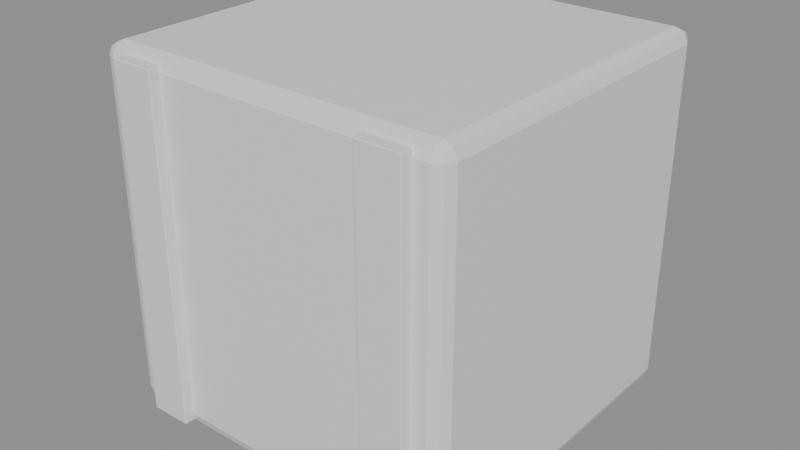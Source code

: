 # Source: source.blend  (saved by Blender 5.2.45; exported with 4.5.12 LTS)
import bpy
from mathutils import Matrix  # noqa: F401  (used for matrix-valued properties, if any)

bpy.ops.wm.read_factory_settings(use_empty=True)
scene = bpy.context.scene
scene.name = 'Scene'

# ---- materials (node trees are filled in below, after node groups)
mat_base = bpy.data.materials.new('base')
mat_base.diffuse_color = (0.12, 0.3, 0.5, 1.0)
mat_trim = bpy.data.materials.new('trim')
mat_trim.diffuse_color = (0.05, 0.07, 0.09, 1.0)

# ---- material node trees
mat_base.use_nodes = True; mat_base.node_tree.nodes.clear()
_N = mat_base.node_tree.nodes; _L = mat_base.node_tree.links
n0 = _N.new('ShaderNodeBsdfPrincipled'); n0.name = 'Principled BSDF'; n0.location = (-200, 100)
n0.inputs[10].default_value = 0.005
n1 = _N.new('ShaderNodeOutputMaterial'); n1.name = 'Material Output'; n1.location = (200, 100)
_L.new(n0.outputs[0], n1.inputs[0])
n1.is_active_output = True
mat_trim.use_nodes = True; mat_trim.node_tree.nodes.clear()
_N = mat_trim.node_tree.nodes; _L = mat_trim.node_tree.links
n0 = _N.new('ShaderNodeBsdfPrincipled'); n0.name = 'Principled BSDF'; n0.location = (-200, 100)
n0.inputs[10].default_value = 0.005
n1 = _N.new('ShaderNodeOutputMaterial'); n1.name = 'Material Output'; n1.location = (200, 100)
_L.new(n0.outputs[0], n1.inputs[0])
n1.is_active_output = True

# ---- meshes
me_cube = bpy.data.meshes.new('Cube')
me_cube.from_pydata([(-0.4622, -0.4487, -0.5), (-0.4622, -0.4854, -0.4622), (-0.5, -0.4487, -0.4622), (-0.4622, -0.4747, -0.4889), (-0.484, -0.4699, -0.484), (-0.4889, -0.4747, -0.4622), (-0.4889, -0.4487, -0.4889), (-0.4622, -0.4854, 0.4622), (-0.4622, -0.4487, 0.5), (-0.5, -0.4487, 0.4622), (-0.4622, -0.4747, 0.4889), (-0.484, -0.4699, 0.484), (-0.4889, -0.4487, 0.4889), (-0.4889, -0.4747, 0.4622), (-0.4622, 0.4487, -0.5), (-0.5, 0.4487, -0.4622), (-0.4622, 0.4854, -0.4622), (-0.4889, 0.4487, -0.4889), (-0.484, 0.4699, -0.484), (-0.4889, 0.4747, -0.4622), (-0.4622, 0.4747, -0.4889), (-0.4622, 0.4487, 0.5), (-0.4622, 0.4854, 0.4622), (-0.5, 0.4487, 0.4622), (-0.4622, 0.4747, 0.4889), (-0.484, 0.4699, 0.484), (-0.4889, 0.4747, 0.4622), (-0.4889, 0.4487, 0.4889), (0.4622, -0.4487, -0.5), (0.5, -0.4487, -0.4622), (0.4622, -0.4854, -0.4622), (0.4889, -0.4487, -0.4889), (0.484, -0.4699, -0.484), (0.4889, -0.4747, -0.4622), (0.4622, -0.4747, -0.4889), (0.4622, -0.4487, 0.5), (0.4622, -0.4854, 0.4622), (0.5, -0.4487, 0.4622), (0.4622, -0.4747, 0.4889), (0.484, -0.4699, 0.484), (0.4889, -0.4747, 0.4622), (0.4889, -0.4487, 0.4889), (0.4622, 0.4487, -0.5), (0.4622, 0.4854, -0.4622), (0.5, 0.4487, -0.4622), (0.4622, 0.4747, -0.4889), (0.484, 0.4699, -0.484), (0.4889, 0.4747, -0.4622), (0.4889, 0.4487, -0.4889), (0.4622, 0.4487, 0.5), (0.5, 0.4487, 0.4622), (0.4622, 0.4854, 0.4622), (0.4889, 0.4487, 0.4889), (0.484, 0.4699, 0.484), (0.4889, 0.4747, 0.4622), (0.4622, 0.4747, 0.4889)], [], [(0, 3, 4, 6), (1, 5, 4, 3), (2, 6, 4, 5), (7, 10, 11, 13), (8, 12, 11, 10), (9, 13, 11, 12), (14, 17, 18, 20), (15, 19, 18, 17), (16, 20, 18, 19), (21, 24, 25, 27), (22, 26, 25, 24), (23, 27, 25, 26), (28, 31, 32, 34), (29, 33, 32, 31), (30, 34, 32, 33), (35, 38, 39, 41), (36, 40, 39, 38), (37, 41, 39, 40), (42, 45, 46, 48), (43, 47, 46, 45), (44, 48, 46, 47), (49, 52, 53, 55), (50, 54, 53, 52), (51, 55, 53, 54), (14, 0, 6, 17), (17, 6, 2, 15), (1, 7, 13, 5), (5, 13, 9, 2), (8, 21, 27, 12), (12, 27, 23, 9), (22, 16, 19, 26), (26, 19, 15, 23), (42, 14, 20, 45), (45, 20, 16, 43), (21, 49, 55, 24), (24, 55, 51, 22), (50, 44, 47, 54), (54, 47, 43, 51), (28, 42, 48, 31), (31, 48, 44, 29), (49, 35, 41, 52), (52, 41, 37, 50), (36, 30, 33, 40), (40, 33, 29, 37), (0, 28, 34, 3), (3, 34, 30, 1), (35, 8, 10, 38), (38, 10, 7, 36), (14, 42, 28, 0), (2, 9, 23, 15), (30, 36, 7, 1), (49, 21, 8, 35), (16, 22, 51, 43), (44, 50, 37, 29)])
_uv = me_cube.uv_layers.new(name='UVMap')
_uv.uv.foreach_set('vector', [0.03779, 0.05125, 0.03779, 0.02531, 0.01597, 0.03007, 0.01107, 0.05125, 0.03779, 0.03779, 0.01107, 0.03779, 0.01597, 0.01597, 0.03779, 0.01107, 0.05125, 0.03779, 0.05125, 0.01107, 0.03007, 0.01597, 0.02531, 0.03779, 0.03779, 0.9622, 0.03779, 0.9889, 0.01597, 0.984, 0.01107, 0.9622, 0.03779, 0.05125, 0.01107, 0.05125, 0.01597, 0.03007, 0.03779, 0.02531, 0.05125, 0.9622, 0.02531, 0.9622, 0.03007, 0.984, 0.05125, 0.9889, 0.03779, 0.9487, 0.01107, 0.9487, 0.01597, 0.9699, 0.03779, 0.9747, 0.9487, 0.03779, 0.9747, 0.03779, 0.9699, 0.01597, 0.9487, 0.01107, 0.03779, 0.03779, 0.03779, 0.01107, 0.01597, 0.01597, 0.01107, 0.03779, 0.03779, 0.9487, 0.03779, 0.9747, 0.01597, 0.9699, 0.01107, 0.9487, 0.03779, 0.9622, 0.01107, 0.9622, 0.01597, 0.984, 0.03779, 0.9889, 0.9487, 0.9622, 0.9487, 0.9889, 0.9699, 0.984, 0.9747, 0.9622, 0.9622, 0.05125, 0.9889, 0.05125, 0.984, 0.03007, 0.9622, 0.02531, 0.05125, 0.03779, 0.02531, 0.03779, 0.03007, 0.01597, 0.05125, 0.01107, 0.9622, 0.03779, 0.9622, 0.01107, 0.984, 0.01597, 0.9889, 0.03779, 0.9622, 0.05125, 0.9622, 0.02531, 0.984, 0.03007, 0.9889, 0.05125, 0.9622, 0.9622, 0.9889, 0.9622, 0.984, 0.984, 0.9622, 0.9889, 0.05125, 0.9622, 0.05125, 0.9889, 0.03007, 0.984, 0.02531, 0.9622, 0.9622, 0.9487, 0.9622, 0.9747, 0.984, 0.9699, 0.9889, 0.9487, 0.9622, 0.03779, 0.9889, 0.03779, 0.984, 0.01597, 0.9622, 0.01107, 0.9487, 0.03779, 0.9487, 0.01107, 0.9699, 0.01597, 0.9747, 0.03779, 0.9622, 0.9487, 0.9889, 0.9487, 0.984, 0.9699, 0.9622, 0.9747, 0.9487, 0.9622, 0.9747, 0.9622, 0.9699, 0.984, 0.9487, 0.9889, 0.9622, 0.9622, 0.9622, 0.9889, 0.984, 0.984, 0.9889, 0.9622, 0.03779, 0.9487, 0.03779, 0.05125, 0.01107, 0.05125, 0.01107, 0.9487, 0.9487, 0.01107, 0.05125, 0.01107, 0.05125, 0.03779, 0.9487, 0.03779, 0.03779, 0.03779, 0.03779, 0.9622, 0.01107, 0.9622, 0.01107, 0.03779, 0.02531, 0.03779, 0.02531, 0.9622, 0.05125, 0.9622, 0.05125, 0.03779, 0.03779, 0.05125, 0.03779, 0.9487, 0.01107, 0.9487, 0.01107, 0.05125, 0.05125, 0.9889, 0.9487, 0.9889, 0.9487, 0.9622, 0.05125, 0.9622, 0.03779, 0.9622, 0.03779, 0.03779, 0.01107, 0.03779, 0.01107, 0.9622, 0.9747, 0.9622, 0.9747, 0.03779, 0.9487, 0.03779, 0.9487, 0.9622, 0.9622, 0.9487, 0.03779, 0.9487, 0.03779, 0.9747, 0.9622, 0.9747, 0.9622, 0.01107, 0.03779, 0.01107, 0.03779, 0.03779, 0.9622, 0.03779, 0.03779, 0.9487, 0.9622, 0.9487, 0.9622, 0.9747, 0.03779, 0.9747, 0.03779, 0.9889, 0.9622, 0.9889, 0.9622, 0.9622, 0.03779, 0.9622, 0.9487, 0.9622, 0.9487, 0.03779, 0.9747, 0.03779, 0.9747, 0.9622, 0.9889, 0.9622, 0.9889, 0.03779, 0.9622, 0.03779, 0.9622, 0.9622, 0.9622, 0.05125, 0.9622, 0.9487, 0.9889, 0.9487, 0.9889, 0.05125, 0.05125, 0.01107, 0.9487, 0.01107, 0.9487, 0.03779, 0.05125, 0.03779, 0.9622, 0.9487, 0.9622, 0.05125, 0.9889, 0.05125, 0.9889, 0.9487, 0.9487, 0.9889, 0.05125, 0.9889, 0.05125, 0.9622, 0.9487, 0.9622, 0.9622, 0.9622, 0.9622, 0.03779, 0.9889, 0.03779, 0.9889, 0.9622, 0.02531, 0.9622, 0.02531, 0.03779, 0.05125, 0.03779, 0.05125, 0.9622, 0.03779, 0.05125, 0.9622, 0.05125, 0.9622, 0.02531, 0.03779, 0.02531, 0.03779, 0.01107, 0.9622, 0.01107, 0.9622, 0.03779, 0.03779, 0.03779, 0.9622, 0.05125, 0.03779, 0.05125, 0.03779, 0.02531, 0.9622, 0.02531, 0.9622, 0.9889, 0.03779, 0.9889, 0.03779, 0.9622, 0.9622, 0.9622, 0.03779, 0.9487, 0.9622, 0.9487, 0.9622, 0.05125, 0.03779, 0.05125, 0.05125, 0.03779, 0.05125, 0.9622, 0.9487, 0.9622, 0.9487, 0.03779, 0.9622, 0.03779, 0.9622, 0.9622, 0.03779, 0.9622, 0.03779, 0.03779, 0.9622, 0.9487, 0.03779, 0.9487, 0.03779, 0.05125, 0.9622, 0.05125, 0.03779, 0.03779, 0.03779, 0.9622, 0.9622, 0.9622, 0.9622, 0.03779, 0.9487, 0.03779, 0.9487, 0.9622, 0.05125, 0.9622, 0.05125, 0.03779])
me_cube.materials.append(mat_base)
me_cube.update()
me_cube_001 = bpy.data.meshes.new('Cube.001')
me_cube_001.from_pydata([(-0.05698, -0.0359, -0.48), (-0.05698, -0.03883, -0.477), (-0.06, -0.0359, -0.477), (-0.05698, -0.03798, -0.4791), (-0.05872, -0.03759, -0.4787), (-0.05911, -0.03798, -0.477), (-0.05911, -0.0359, -0.4791), (-0.05698, -0.03883, 0.477), (-0.05698, -0.0359, 0.48), (-0.06, -0.0359, 0.477), (-0.05698, -0.03798, 0.4791), (-0.05872, -0.03759, 0.4787), (-0.05911, -0.0359, 0.4791), (-0.05911, -0.03798, 0.477), (-0.05698, 0.0359, -0.48), (-0.06, 0.0359, -0.477), (-0.05698, 0.03883, -0.477), (-0.05911, 0.0359, -0.4791), (-0.05872, 0.03759, -0.4787), (-0.05911, 0.03798, -0.477), (-0.05698, 0.03798, -0.4791), (-0.05698, 0.0359, 0.48), (-0.05698, 0.03883, 0.477), (-0.06, 0.0359, 0.477), (-0.05698, 0.03798, 0.4791), (-0.05872, 0.03759, 0.4787), (-0.05911, 0.03798, 0.477), (-0.05911, 0.0359, 0.4791), (0.05698, -0.0359, -0.48), (0.06, -0.0359, -0.477), (0.05698, -0.03883, -0.477), (0.05911, -0.0359, -0.4791), (0.05872, -0.03759, -0.4787), (0.05911, -0.03798, -0.477), (0.05698, -0.03798, -0.4791), (0.05698, -0.0359, 0.48), (0.05698, -0.03883, 0.477), (0.06, -0.0359, 0.477), (0.05698, -0.03798, 0.4791), (0.05872, -0.03759, 0.4787), (0.05911, -0.03798, 0.477), (0.05911, -0.0359, 0.4791), (0.05698, 0.0359, -0.48), (0.05698, 0.03883, -0.477), (0.06, 0.0359, -0.477), (0.05698, 0.03798, -0.4791), (0.05872, 0.03759, -0.4787), (0.05911, 0.03798, -0.477), (0.05911, 0.0359, -0.4791), (0.05698, 0.0359, 0.48), (0.06, 0.0359, 0.477), (0.05698, 0.03883, 0.477), (0.05911, 0.0359, 0.4791), (0.05872, 0.03759, 0.4787), (0.05911, 0.03798, 0.477), (0.05698, 0.03798, 0.4791)], [], [(0, 3, 4, 6), (1, 5, 4, 3), (2, 6, 4, 5), (7, 10, 11, 13), (8, 12, 11, 10), (9, 13, 11, 12), (14, 17, 18, 20), (15, 19, 18, 17), (16, 20, 18, 19), (21, 24, 25, 27), (22, 26, 25, 24), (23, 27, 25, 26), (28, 31, 32, 34), (29, 33, 32, 31), (30, 34, 32, 33), (35, 38, 39, 41), (36, 40, 39, 38), (37, 41, 39, 40), (42, 45, 46, 48), (43, 47, 46, 45), (44, 48, 46, 47), (49, 52, 53, 55), (50, 54, 53, 52), (51, 55, 53, 54), (14, 0, 6, 17), (17, 6, 2, 15), (1, 7, 13, 5), (5, 13, 9, 2), (8, 21, 27, 12), (12, 27, 23, 9), (22, 16, 19, 26), (26, 19, 15, 23), (42, 14, 20, 45), (45, 20, 16, 43), (21, 49, 55, 24), (24, 55, 51, 22), (50, 44, 47, 54), (54, 47, 43, 51), (28, 42, 48, 31), (31, 48, 44, 29), (49, 35, 41, 52), (52, 41, 37, 50), (36, 30, 33, 40), (40, 33, 29, 37), (0, 28, 34, 3), (3, 34, 30, 1), (35, 8, 10, 38), (38, 10, 7, 36), (14, 42, 28, 0), (2, 9, 23, 15), (30, 36, 7, 1), (49, 21, 8, 35), (16, 22, 51, 43), (44, 50, 37, 29)])
_uv = me_cube_001.uv_layers.new(name='UVMap')
_uv.uv.foreach_set('vector', [0.443, 0.4641, 0.443, 0.462, 0.4413, 0.4624, 0.4409, 0.4641, 0.443, 0.02302, 0.4409, 0.02302, 0.4413, 0.02128, 0.443, 0.02089, 0.4641, 0.02302, 0.4641, 0.02089, 0.4624, 0.02128, 0.462, 0.02302, 0.443, 0.977, 0.443, 0.9791, 0.4413, 0.9787, 0.4409, 0.977, 0.443, 0.4641, 0.4409, 0.4641, 0.4413, 0.4624, 0.443, 0.462, 0.4641, 0.977, 0.462, 0.977, 0.4624, 0.9787, 0.4641, 0.9791, 0.443, 0.5359, 0.4409, 0.5359, 0.4413, 0.5376, 0.443, 0.538, 0.5359, 0.02302, 0.538, 0.02302, 0.5376, 0.02128, 0.5359, 0.02089, 0.443, 0.02302, 0.443, 0.02089, 0.4413, 0.02128, 0.4409, 0.02302, 0.443, 0.5359, 0.443, 0.538, 0.4413, 0.5376, 0.4409, 0.5359, 0.443, 0.977, 0.4409, 0.977, 0.4413, 0.9787, 0.443, 0.9791, 0.5359, 0.977, 0.5359, 0.9791, 0.5376, 0.9787, 0.538, 0.977, 0.557, 0.4641, 0.5591, 0.4641, 0.5587, 0.4624, 0.557, 0.462, 0.4641, 0.02302, 0.462, 0.02302, 0.4624, 0.02128, 0.4641, 0.02089, 0.557, 0.02302, 0.557, 0.02089, 0.5587, 0.02128, 0.5591, 0.02302, 0.557, 0.4641, 0.557, 0.462, 0.5587, 0.4624, 0.5591, 0.4641, 0.557, 0.977, 0.5591, 0.977, 0.5587, 0.9787, 0.557, 0.9791, 0.4641, 0.977, 0.4641, 0.9791, 0.4624, 0.9787, 0.462, 0.977, 0.557, 0.5359, 0.557, 0.538, 0.5587, 0.5376, 0.5591, 0.5359, 0.557, 0.02302, 0.5591, 0.02302, 0.5587, 0.02128, 0.557, 0.02089, 0.5359, 0.02302, 0.5359, 0.02089, 0.5376, 0.02128, 0.538, 0.02302, 0.557, 0.5359, 0.5591, 0.5359, 0.5587, 0.5376, 0.557, 0.538, 0.5359, 0.977, 0.538, 0.977, 0.5376, 0.9787, 0.5359, 0.9791, 0.557, 0.977, 0.557, 0.9791, 0.5587, 0.9787, 0.5591, 0.977, 0.443, 0.5359, 0.443, 0.4641, 0.4409, 0.4641, 0.4409, 0.5359, 0.5359, 0.02089, 0.4641, 0.02089, 0.4641, 0.02302, 0.5359, 0.02302, 0.443, 0.02302, 0.443, 0.977, 0.4409, 0.977, 0.4409, 0.02302, 0.462, 0.02302, 0.462, 0.977, 0.4641, 0.977, 0.4641, 0.02302, 0.443, 0.4641, 0.443, 0.5359, 0.4409, 0.5359, 0.4409, 0.4641, 0.4641, 0.9791, 0.5359, 0.9791, 0.5359, 0.977, 0.4641, 0.977, 0.443, 0.977, 0.443, 0.02302, 0.4409, 0.02302, 0.4409, 0.977, 0.538, 0.977, 0.538, 0.02302, 0.5359, 0.02302, 0.5359, 0.977, 0.557, 0.5359, 0.443, 0.5359, 0.443, 0.538, 0.557, 0.538, 0.557, 0.02089, 0.443, 0.02089, 0.443, 0.02302, 0.557, 0.02302, 0.443, 0.5359, 0.557, 0.5359, 0.557, 0.538, 0.443, 0.538, 0.443, 0.9791, 0.557, 0.9791, 0.557, 0.977, 0.443, 0.977, 0.5359, 0.977, 0.5359, 0.02302, 0.538, 0.02302, 0.538, 0.977, 0.5591, 0.977, 0.5591, 0.02302, 0.557, 0.02302, 0.557, 0.977, 0.557, 0.4641, 0.557, 0.5359, 0.5591, 0.5359, 0.5591, 0.4641, 0.4641, 0.02089, 0.5359, 0.02089, 0.5359, 0.02302, 0.4641, 0.02302, 0.557, 0.5359, 0.557, 0.4641, 0.5591, 0.4641, 0.5591, 0.5359, 0.5359, 0.9791, 0.4641, 0.9791, 0.4641, 0.977, 0.5359, 0.977, 0.557, 0.977, 0.557, 0.02302, 0.5591, 0.02302, 0.5591, 0.977, 0.462, 0.977, 0.462, 0.02302, 0.4641, 0.02302, 0.4641, 0.977, 0.443, 0.4641, 0.557, 0.4641, 0.557, 0.462, 0.443, 0.462, 0.443, 0.02089, 0.557, 0.02089, 0.557, 0.02302, 0.443, 0.02302, 0.557, 0.4641, 0.443, 0.4641, 0.443, 0.462, 0.557, 0.462, 0.557, 0.9791, 0.443, 0.9791, 0.443, 0.977, 0.557, 0.977, 0.443, 0.5359, 0.557, 0.5359, 0.557, 0.4641, 0.443, 0.4641, 0.4641, 0.02302, 0.4641, 0.977, 0.5359, 0.977, 0.5359, 0.02302, 0.557, 0.02302, 0.557, 0.977, 0.443, 0.977, 0.443, 0.02302, 0.557, 0.5359, 0.443, 0.5359, 0.443, 0.4641, 0.557, 0.4641, 0.443, 0.02302, 0.443, 0.977, 0.557, 0.977, 0.557, 0.02302, 0.5359, 0.02302, 0.5359, 0.977, 0.4641, 0.977, 0.4641, 0.02302])
me_cube_001.materials.append(mat_trim)
me_cube_001.update()
me_cube_002 = bpy.data.meshes.new('Cube.002')
me_cube_002.from_pydata([(-0.05698, -0.0359, -0.48), (-0.05698, -0.03883, -0.477), (-0.06, -0.0359, -0.477), (-0.05698, -0.03798, -0.4791), (-0.05872, -0.03759, -0.4787), (-0.05911, -0.03798, -0.477), (-0.05911, -0.0359, -0.4791), (-0.05698, -0.03883, 0.477), (-0.05698, -0.0359, 0.48), (-0.06, -0.0359, 0.477), (-0.05698, -0.03798, 0.4791), (-0.05872, -0.03759, 0.4787), (-0.05911, -0.0359, 0.4791), (-0.05911, -0.03798, 0.477), (-0.05698, 0.0359, -0.48), (-0.06, 0.0359, -0.477), (-0.05698, 0.03883, -0.477), (-0.05911, 0.0359, -0.4791), (-0.05872, 0.03759, -0.4787), (-0.05911, 0.03798, -0.477), (-0.05698, 0.03798, -0.4791), (-0.05698, 0.0359, 0.48), (-0.05698, 0.03883, 0.477), (-0.06, 0.0359, 0.477), (-0.05698, 0.03798, 0.4791), (-0.05872, 0.03759, 0.4787), (-0.05911, 0.03798, 0.477), (-0.05911, 0.0359, 0.4791), (0.05698, -0.0359, -0.48), (0.06, -0.0359, -0.477), (0.05698, -0.03883, -0.477), (0.05911, -0.0359, -0.4791), (0.05872, -0.03759, -0.4787), (0.05911, -0.03798, -0.477), (0.05698, -0.03798, -0.4791), (0.05698, -0.0359, 0.48), (0.05698, -0.03883, 0.477), (0.06, -0.0359, 0.477), (0.05698, -0.03798, 0.4791), (0.05872, -0.03759, 0.4787), (0.05911, -0.03798, 0.477), (0.05911, -0.0359, 0.4791), (0.05698, 0.0359, -0.48), (0.05698, 0.03883, -0.477), (0.06, 0.0359, -0.477), (0.05698, 0.03798, -0.4791), (0.05872, 0.03759, -0.4787), (0.05911, 0.03798, -0.477), (0.05911, 0.0359, -0.4791), (0.05698, 0.0359, 0.48), (0.06, 0.0359, 0.477), (0.05698, 0.03883, 0.477), (0.05911, 0.0359, 0.4791), (0.05872, 0.03759, 0.4787), (0.05911, 0.03798, 0.477), (0.05698, 0.03798, 0.4791)], [], [(0, 3, 4, 6), (1, 5, 4, 3), (2, 6, 4, 5), (7, 10, 11, 13), (8, 12, 11, 10), (9, 13, 11, 12), (14, 17, 18, 20), (15, 19, 18, 17), (16, 20, 18, 19), (21, 24, 25, 27), (22, 26, 25, 24), (23, 27, 25, 26), (28, 31, 32, 34), (29, 33, 32, 31), (30, 34, 32, 33), (35, 38, 39, 41), (36, 40, 39, 38), (37, 41, 39, 40), (42, 45, 46, 48), (43, 47, 46, 45), (44, 48, 46, 47), (49, 52, 53, 55), (50, 54, 53, 52), (51, 55, 53, 54), (14, 0, 6, 17), (17, 6, 2, 15), (1, 7, 13, 5), (5, 13, 9, 2), (8, 21, 27, 12), (12, 27, 23, 9), (22, 16, 19, 26), (26, 19, 15, 23), (42, 14, 20, 45), (45, 20, 16, 43), (21, 49, 55, 24), (24, 55, 51, 22), (50, 44, 47, 54), (54, 47, 43, 51), (28, 42, 48, 31), (31, 48, 44, 29), (49, 35, 41, 52), (52, 41, 37, 50), (36, 30, 33, 40), (40, 33, 29, 37), (0, 28, 34, 3), (3, 34, 30, 1), (35, 8, 10, 38), (38, 10, 7, 36), (14, 42, 28, 0), (2, 9, 23, 15), (30, 36, 7, 1), (49, 21, 8, 35), (16, 22, 51, 43), (44, 50, 37, 29)])
_uv = me_cube_002.uv_layers.new(name='UVMap')
_uv.uv.foreach_set('vector', [0.443, 0.4641, 0.443, 0.462, 0.4413, 0.4624, 0.4409, 0.4641, 0.443, 0.02302, 0.4409, 0.02302, 0.4413, 0.02128, 0.443, 0.02089, 0.4641, 0.02302, 0.4641, 0.02089, 0.4624, 0.02128, 0.462, 0.02302, 0.443, 0.977, 0.443, 0.9791, 0.4413, 0.9787, 0.4409, 0.977, 0.443, 0.4641, 0.4409, 0.4641, 0.4413, 0.4624, 0.443, 0.462, 0.4641, 0.977, 0.462, 0.977, 0.4624, 0.9787, 0.4641, 0.9791, 0.443, 0.5359, 0.4409, 0.5359, 0.4413, 0.5376, 0.443, 0.538, 0.5359, 0.02302, 0.538, 0.02302, 0.5376, 0.02128, 0.5359, 0.02089, 0.443, 0.02302, 0.443, 0.02089, 0.4413, 0.02128, 0.4409, 0.02302, 0.443, 0.5359, 0.443, 0.538, 0.4413, 0.5376, 0.4409, 0.5359, 0.443, 0.977, 0.4409, 0.977, 0.4413, 0.9787, 0.443, 0.9791, 0.5359, 0.977, 0.5359, 0.9791, 0.5376, 0.9787, 0.538, 0.977, 0.557, 0.4641, 0.5591, 0.4641, 0.5587, 0.4624, 0.557, 0.462, 0.4641, 0.02302, 0.462, 0.02302, 0.4624, 0.02128, 0.4641, 0.02089, 0.557, 0.02302, 0.557, 0.02089, 0.5587, 0.02128, 0.5591, 0.02302, 0.557, 0.4641, 0.557, 0.462, 0.5587, 0.4624, 0.5591, 0.4641, 0.557, 0.977, 0.5591, 0.977, 0.5587, 0.9787, 0.557, 0.9791, 0.4641, 0.977, 0.4641, 0.9791, 0.4624, 0.9787, 0.462, 0.977, 0.557, 0.5359, 0.557, 0.538, 0.5587, 0.5376, 0.5591, 0.5359, 0.557, 0.02302, 0.5591, 0.02302, 0.5587, 0.02128, 0.557, 0.02089, 0.5359, 0.02302, 0.5359, 0.02089, 0.5376, 0.02128, 0.538, 0.02302, 0.557, 0.5359, 0.5591, 0.5359, 0.5587, 0.5376, 0.557, 0.538, 0.5359, 0.977, 0.538, 0.977, 0.5376, 0.9787, 0.5359, 0.9791, 0.557, 0.977, 0.557, 0.9791, 0.5587, 0.9787, 0.5591, 0.977, 0.443, 0.5359, 0.443, 0.4641, 0.4409, 0.4641, 0.4409, 0.5359, 0.5359, 0.02089, 0.4641, 0.02089, 0.4641, 0.02302, 0.5359, 0.02302, 0.443, 0.02302, 0.443, 0.977, 0.4409, 0.977, 0.4409, 0.02302, 0.462, 0.02302, 0.462, 0.977, 0.4641, 0.977, 0.4641, 0.02302, 0.443, 0.4641, 0.443, 0.5359, 0.4409, 0.5359, 0.4409, 0.4641, 0.4641, 0.9791, 0.5359, 0.9791, 0.5359, 0.977, 0.4641, 0.977, 0.443, 0.977, 0.443, 0.02302, 0.4409, 0.02302, 0.4409, 0.977, 0.538, 0.977, 0.538, 0.02302, 0.5359, 0.02302, 0.5359, 0.977, 0.557, 0.5359, 0.443, 0.5359, 0.443, 0.538, 0.557, 0.538, 0.557, 0.02089, 0.443, 0.02089, 0.443, 0.02302, 0.557, 0.02302, 0.443, 0.5359, 0.557, 0.5359, 0.557, 0.538, 0.443, 0.538, 0.443, 0.9791, 0.557, 0.9791, 0.557, 0.977, 0.443, 0.977, 0.5359, 0.977, 0.5359, 0.02302, 0.538, 0.02302, 0.538, 0.977, 0.5591, 0.977, 0.5591, 0.02302, 0.557, 0.02302, 0.557, 0.977, 0.557, 0.4641, 0.557, 0.5359, 0.5591, 0.5359, 0.5591, 0.4641, 0.4641, 0.02089, 0.5359, 0.02089, 0.5359, 0.02302, 0.4641, 0.02302, 0.557, 0.5359, 0.557, 0.4641, 0.5591, 0.4641, 0.5591, 0.5359, 0.5359, 0.9791, 0.4641, 0.9791, 0.4641, 0.977, 0.5359, 0.977, 0.557, 0.977, 0.557, 0.02302, 0.5591, 0.02302, 0.5591, 0.977, 0.462, 0.977, 0.462, 0.02302, 0.4641, 0.02302, 0.4641, 0.977, 0.443, 0.4641, 0.557, 0.4641, 0.557, 0.462, 0.443, 0.462, 0.443, 0.02089, 0.557, 0.02089, 0.557, 0.02302, 0.443, 0.02302, 0.557, 0.4641, 0.443, 0.4641, 0.443, 0.462, 0.557, 0.462, 0.557, 0.9791, 0.443, 0.9791, 0.443, 0.977, 0.557, 0.977, 0.443, 0.5359, 0.557, 0.5359, 0.557, 0.4641, 0.443, 0.4641, 0.4641, 0.02302, 0.4641, 0.977, 0.5359, 0.977, 0.5359, 0.02302, 0.557, 0.02302, 0.557, 0.977, 0.443, 0.977, 0.443, 0.02302, 0.557, 0.5359, 0.443, 0.5359, 0.443, 0.4641, 0.557, 0.4641, 0.443, 0.02302, 0.443, 0.977, 0.557, 0.977, 0.557, 0.02302, 0.5359, 0.02302, 0.5359, 0.977, 0.4641, 0.977, 0.4641, 0.02302])
me_cube_002.materials.append(mat_trim)
me_cube_002.update()

# ---- objects
ob_crate = bpy.data.objects.new('crate', None)
ob_crate_module_body = bpy.data.objects.new('crate:module:body', me_cube)
ob_crate_module_brace_left = bpy.data.objects.new('crate:module:brace_left', me_cube_001)
ob_crate_module_brace_right = bpy.data.objects.new('crate:module:brace_right', me_cube_002)
ob_crate_socket_top = bpy.data.objects.new('crate:socket:top', None)
ob_crate_socket_front = bpy.data.objects.new('crate:socket:front', None)

# ---- transforms, parenting, visibility, modifiers, constraints
ob_crate.location = (0.0, 0.0, 0.0)
ob_crate_module_body.parent = ob_crate
ob_crate_module_body.location = (0.0, 0.01456, 0.5)
ob_crate_module_brace_left.parent = ob_crate_module_body
ob_crate_module_brace_left.location = (-0.36, -0.4757, 0.0)
ob_crate_module_brace_right.parent = ob_crate_module_body
ob_crate_module_brace_right.location = (0.36, -0.4757, 0.0)
ob_crate_socket_top.parent = ob_crate_module_body
ob_crate_socket_top.location = (0.0, 0.0, 0.5)
ob_crate_socket_top.empty_display_type = 'ARROWS'
ob_crate_socket_top.empty_display_size = 0.05
ob_crate_socket_front.parent = ob_crate_module_body
ob_crate_socket_front.location = (0.0, -0.4854, 0.0)
ob_crate_socket_front.empty_display_type = 'ARROWS'
ob_crate_socket_front.empty_display_size = 0.05

# ---- collection membership
scene.collection.objects.link(ob_crate)
scene.collection.objects.link(ob_crate_module_body)
scene.collection.objects.link(ob_crate_module_brace_left)
scene.collection.objects.link(ob_crate_module_brace_right)
scene.collection.objects.link(ob_crate_socket_top)
scene.collection.objects.link(ob_crate_socket_front)

# ---- scene / render settings (as saved in the file)
scene.frame_start = 1; scene.frame_end = 250; scene.frame_set(1)
scene.render.engine = 'BLENDER_EEVEE_NEXT'
scene.render.bake_bias = 0.0
scene.render.bake_samples = 0
scene.render.compositor_device = 'GPU'
scene.eevee.use_volume_custom_range = False
scene.eevee.fast_gi_thickness_near = 0.1
scene.eevee.fast_gi_thickness_far = 0.0
scene.eevee.ray_tracing_options.screen_trace_thickness = 0.1
bpy.context.view_layer.update()

# ---- added for rendering (the .blend has no active camera and no usable light): camera, sun + grey world if the file has none
cam_auto = bpy.data.cameras.new('AutoCamera')
cam_auto.lens = 50.0
cam_auto.sensor_width = 36.0
cam_auto.clip_end = 1000.0
ob_auto_camera = bpy.data.objects.new('AutoCamera', cam_auto)
scene.collection.objects.link(ob_auto_camera)
ob_auto_camera.location = (1.60254, -1.92304, 1.78203)
ob_auto_camera.rotation_euler = (1.09748, -7.21219e-08, 0.694738)
scene.camera = ob_auto_camera
light_auto_sun = bpy.data.lights.new('AutoSun', 'SUN')
light_auto_sun.energy = 3.0
light_auto_sun.angle = 0.0523599
ob_auto_sun = bpy.data.objects.new('AutoSun', light_auto_sun)
scene.collection.objects.link(ob_auto_sun)
ob_auto_sun.rotation_euler = (0.872665, 0.174533, 0.523599)
if scene.world is None:
    world_auto = bpy.data.worlds.new('AutoWorld')
    world_auto.color = (0.3, 0.3, 0.3)
    scene.world = world_auto
bpy.context.view_layer.update()
